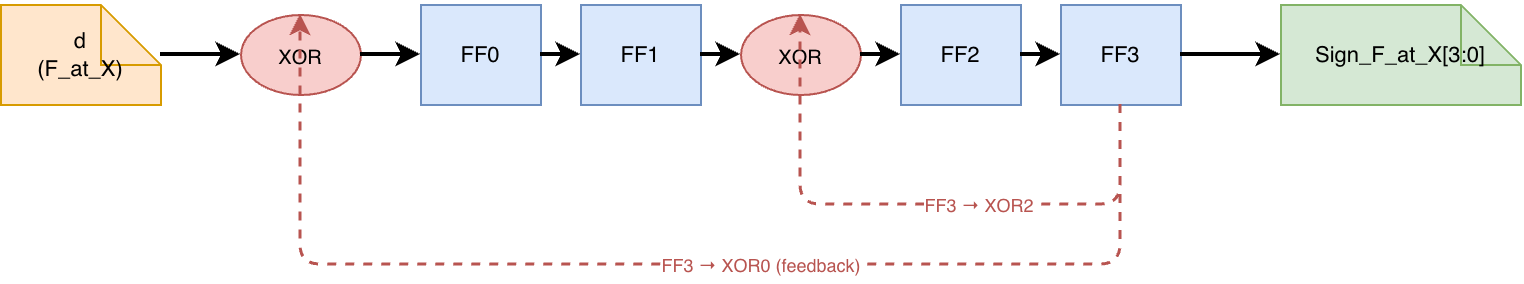

The diagram above was exported from draw.io. Its source (the exported page's mxGraphModel, read from the mxfile embedded in the PNG):
<mxGraphModel dx="1404" dy="644" grid="1" gridSize="10" guides="1" tooltips="1" connect="1" arrows="1" fold="1" page="1" pageScale="1" pageWidth="900" pageHeight="400" math="0" shadow="0">
  <root>
    <mxCell id="0" />
    <mxCell id="1" parent="0" />
    <mxCell id="in" parent="1" style="shape=note;whiteSpace=wrap;html=1;fillColor=#ffe6cc;strokeColor=#d79b00;fontSize=11" value="d&#10;(F_at_X)" vertex="1">
      <mxGeometry height="50" width="80" x="40" y="150" as="geometry" />
    </mxCell>
    <mxCell id="xor1" parent="1" style="ellipse;whiteSpace=wrap;html=1;fillColor=#f8cecc;strokeColor=#b85450;fontSize=10" value="XOR" vertex="1">
      <mxGeometry height="40" width="60" x="160" y="155" as="geometry" />
    </mxCell>
    <mxCell id="ff0" parent="1" style="rounded=0;whiteSpace=wrap;html=1;fillColor=#dae8fc;strokeColor=#6c8ebf;fontSize=11" value="FF0" vertex="1">
      <mxGeometry height="50" width="60" x="250" y="150" as="geometry" />
    </mxCell>
    <mxCell id="ff1" parent="1" style="rounded=0;whiteSpace=wrap;html=1;fillColor=#dae8fc;strokeColor=#6c8ebf;fontSize=11" value="FF1" vertex="1">
      <mxGeometry height="50" width="60" x="330" y="150" as="geometry" />
    </mxCell>
    <mxCell id="xor2" parent="1" style="ellipse;whiteSpace=wrap;html=1;fillColor=#f8cecc;strokeColor=#b85450;fontSize=10" value="XOR" vertex="1">
      <mxGeometry height="40" width="60" x="410" y="155" as="geometry" />
    </mxCell>
    <mxCell id="ff2" parent="1" style="rounded=0;whiteSpace=wrap;html=1;fillColor=#dae8fc;strokeColor=#6c8ebf;fontSize=11" value="FF2" vertex="1">
      <mxGeometry height="50" width="60" x="490" y="150" as="geometry" />
    </mxCell>
    <mxCell id="ff3" parent="1" style="rounded=0;whiteSpace=wrap;html=1;fillColor=#dae8fc;strokeColor=#6c8ebf;fontSize=11" value="FF3" vertex="1">
      <mxGeometry height="50" width="60" x="570" y="150" as="geometry" />
    </mxCell>
    <mxCell id="out" parent="1" style="shape=note;whiteSpace=wrap;html=1;fillColor=#d5e8d4;strokeColor=#82b366;fontSize=11" value="Sign_F_at_X[3:0]" vertex="1">
      <mxGeometry height="50" width="120" x="680" y="150" as="geometry" />
    </mxCell>
    <mxCell id="w1" edge="1" parent="1" source="in" style="endArrow=classic;html=1;strokeWidth=2" target="xor1">
      <mxGeometry relative="1" as="geometry" />
    </mxCell>
    <mxCell id="w2" edge="1" parent="1" source="xor1" style="endArrow=classic;html=1;strokeWidth=2" target="ff0">
      <mxGeometry relative="1" as="geometry" />
    </mxCell>
    <mxCell id="w3" edge="1" parent="1" source="ff0" style="endArrow=classic;html=1;strokeWidth=2" target="ff1">
      <mxGeometry relative="1" as="geometry" />
    </mxCell>
    <mxCell id="w4" edge="1" parent="1" source="ff1" style="endArrow=classic;html=1;strokeWidth=2" target="xor2">
      <mxGeometry relative="1" as="geometry" />
    </mxCell>
    <mxCell id="w5" edge="1" parent="1" source="xor2" style="endArrow=classic;html=1;strokeWidth=2" target="ff2">
      <mxGeometry relative="1" as="geometry" />
    </mxCell>
    <mxCell id="w6" edge="1" parent="1" source="ff2" style="endArrow=classic;html=1;strokeWidth=2" target="ff3">
      <mxGeometry relative="1" as="geometry" />
    </mxCell>
    <mxCell id="w7" edge="1" parent="1" source="ff3" style="endArrow=classic;html=1;strokeWidth=2" target="out">
      <mxGeometry relative="1" as="geometry" />
    </mxCell>
    <mxCell id="fb1" edge="1" parent="1" source="ff3" style="endArrow=classic;html=1;strokeWidth=1.5;dashed=1;strokeColor=#b85450;exitX=0.5;exitY=1;entryX=0.5;entryY=0" target="xor1">
      <mxGeometry relative="1" as="geometry">
        <Array as="points">
          <mxPoint x="600" y="280" />
          <mxPoint x="190" y="280" />
        </Array>
      </mxGeometry>
    </mxCell>
    <mxCell id="fb1l" connectable="0" parent="fb1" style="edgeLabel;html=1;align=center;verticalAlign=middle;fontSize=9;fontColor=#b85450" value="FF3 → XOR0 (feedback)" vertex="1">
      <mxGeometry relative="1" x="-0.15" as="geometry">
        <mxPoint as="offset" />
      </mxGeometry>
    </mxCell>
    <mxCell id="fb2" edge="1" parent="1" source="ff3" style="endArrow=classic;html=1;strokeWidth=1.5;dashed=1;strokeColor=#b85450;exitX=0.5;exitY=1;entryX=0.5;entryY=0" target="xor2">
      <mxGeometry relative="1" as="geometry">
        <Array as="points">
          <mxPoint x="600" y="250" />
          <mxPoint x="440" y="250" />
        </Array>
      </mxGeometry>
    </mxCell>
    <mxCell id="fb2l" connectable="0" parent="fb2" style="edgeLabel;html=1;align=center;verticalAlign=middle;fontSize=9;fontColor=#b85450" value="FF3 → XOR2" vertex="1">
      <mxGeometry relative="1" x="-0.2" as="geometry">
        <mxPoint as="offset" />
      </mxGeometry>
    </mxCell>
  </root>
</mxGraphModel>